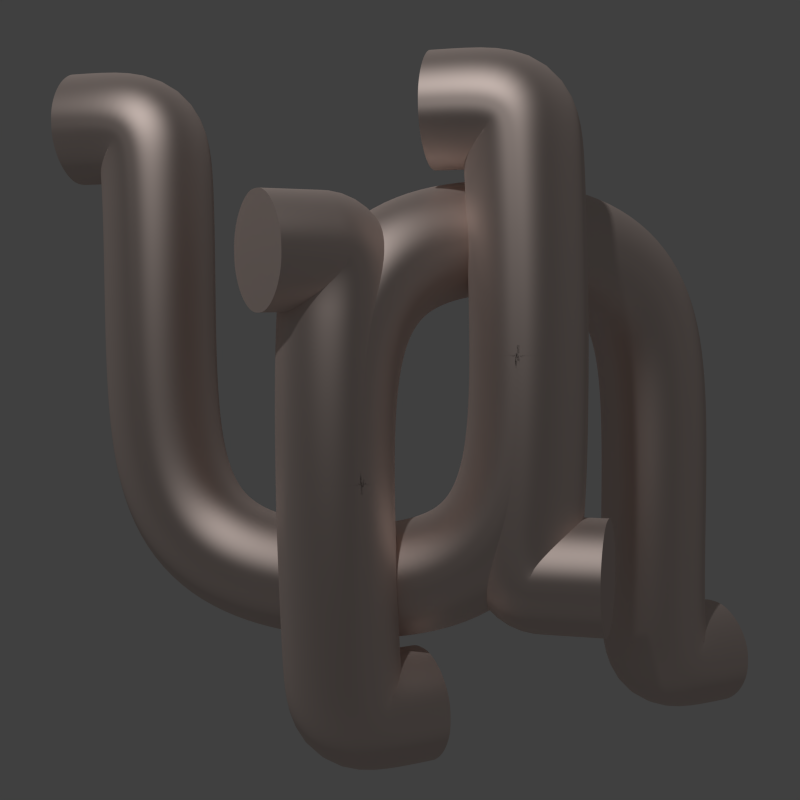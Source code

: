 # Source: app_icon.blend  (saved by Blender 2.68.2; exported with 4.5.12 LTS)
import bpy
from mathutils import Matrix  # noqa: F401  (used for matrix-valued properties, if any)

bpy.ops.wm.read_factory_settings(use_empty=True)
scene = bpy.context.scene
scene.name = 'Scene'

# ---- collections
col_collection_1 = bpy.data.collections.new('Collection 1'); scene.collection.children.link(col_collection_1)

# ---- materials (node trees are filled in below, after node groups)
mat_metal = bpy.data.materials.new('Metal')
mat_metal.alpha_threshold = 0.0
mat_metal.diffuse_color = (0.8, 0.6769, 0.571, 1.0)
mat_metal.specular_color = (0.7991, 0.6795, 0.5711)
mat_metal.roughness = 0.5
mat_metal.specular_intensity = 0.9
mat_metal.line_color = (0.0, 0.0, 0.0, 1.0)

# ---- material node trees
mat_metal.use_nodes = True; mat_metal.node_tree.nodes.clear()
_N = mat_metal.node_tree.nodes; _L = mat_metal.node_tree.links
n0 = _N.new('ShaderNodeOutputMaterial'); n0.name = 'Material Output'; n0.location = (300, 300)
n0.width = 120
n1 = _N.new('ShaderNodeMixShader'); n1.name = 'Mix Shader'; n1.location = (101, 289)
n1.width = 150
n2 = _N.new('ShaderNodeVectorMath'); n2.name = 'Vector Math'; n2.location = (-16, 574)
n2.width = 80
n2.operation = 'DOT_PRODUCT'
n3 = _N.new('ShaderNodeNewGeometry'); n3.name = 'Geometry'; n3.location = (-189, 616)
n3.width = 120
n4 = _N.new('ShaderNodeBsdfAnisotropic'); n4.name = 'Glossy BSDF'; n4.location = (-134, 238)
n4.distribution = 'BECKMANN'
n4.inputs[1].default_value = 0.5477
n5 = _N.new('ShaderNodeBsdfDiffuse'); n5.name = 'Diffuse BSDF'; n5.location = (-163, 394)
n5.inputs[1].default_value = 0.1
n6 = _N.new('ShaderNodeRGB'); n6.name = 'Gold'; n6.location = (-418, 216)
n6.outputs[0].default_value = (0.7991, 0.5395, 0.2747, 1.0)
n7 = _N.new('ShaderNodeRGB'); n7.name = 'Silver'; n7.location = (-425, 445)
n7.outputs[0].default_value = (0.7991, 0.6611, 0.6073, 1.0)
_L.new(n1.outputs[0], n0.inputs[0])
_L.new(n5.outputs[0], n1.inputs[1])
_L.new(n4.outputs[0], n1.inputs[2])
_L.new(n3.outputs[1], n2.inputs[0])
_L.new(n3.outputs[4], n2.inputs[1])
_L.new(n2.outputs[1], n1.inputs[0])
_L.new(n7.outputs[0], n5.inputs[0])
_L.new(n7.outputs[0], n4.inputs[0])
n0.is_active_output = True

# ---- world
world_world = bpy.data.worlds.new('World'); scene.world = world_world
world_world.use_nodes = True; world_world.node_tree.nodes.clear()
_N = world_world.node_tree.nodes; _L = world_world.node_tree.links
n0 = _N.new('ShaderNodeOutputWorld'); n0.name = 'World Output'; n0.location = (300, 300)
n1 = _N.new('ShaderNodeBackground'); n1.name = 'Background'; n1.location = (10, 300)
n1.inputs[0].default_value = (0.05088, 0.05088, 0.05088, 1.0)
_L.new(n1.outputs[0], n0.inputs[0])
n0.is_active_output = True
world_world.color = (0.05088, 0.05088, 0.05088)
world_world.use_sun_shadow = False
world_world.sun_shadow_jitter_overblur = 0.0
world_world.cycles.sampling_method = 'MANUAL'
world_world.cycles.sample_map_resolution = 256

# ---- cameras
cam_camera = bpy.data.cameras.new('Camera')
cam_camera.clip_end = 100.0
cam_camera.lens = 50.75
cam_camera.sensor_width = 32.0
cam_camera.sensor_height = 18.0
cam_camera.ortho_scale = 7.314
cam_camera.lens_unit = 'FOV'
cam_camera.dof.focus_distance = 0.0

# ---- lights
light_lamp = bpy.data.lights.new('Lamp', 'SPOT')
light_lamp.transmission_factor = 0.0
light_lamp.cutoff_distance = 30.0
light_lamp.energy = 200.0
light_lamp.shadow_buffer_clip_start = 1.001
light_lamp.shadow_soft_size = 0.1
light_lamp.shadow_maximum_resolution = 0.006
light_lamp.use_absolute_resolution = True
light_lamp.spot_size = 1.309
light_lamp.cycles.use_multiple_importance_sampling = False

# ---- curves / text
cu_nurbscircle = bpy.data.curves.new('NurbsCircle', 'CURVE')
cu_nurbscircle.dimensions = '3D'
_sp = cu_nurbscircle.splines.new('NURBS'); _sp.points.add(7)
_sp.points.foreach_set('co', [0.0, -0.2, 0.0, 1.0, -0.2, -0.2, 0.0, 0.3536, -0.2, 0.0, 0.0, 1.0, -0.2, 0.2, 0.0, 0.3536, 0.0, 0.2, 0.0, 1.0, 0.2, 0.2, 0.0, 0.3536, 0.2, 0.0, 0.0, 1.0, 0.2, -0.2, 0.0, 0.3536])
_sp.order_v = 0
_sp.use_cyclic_u = True
cu_nurbscircle.use_path = True
cu_nurbscircle.use_path_clamp = True
cu_nurbscircle.bevel_resolution = 0
cu_nurbscircle.fill_mode = 'HALF'
cu_nurbspath = bpy.data.curves.new('NurbsPath', 'CURVE')
cu_nurbspath.dimensions = '3D'
_sp = cu_nurbspath.splines.new('NURBS'); _sp.points.add(10)
_sp.points.foreach_set('co', [0.3603, -3.237e-07, 1.687, 1.0, 0.656, -3.237e-07, 1.687, 1.0, 0.6718, -3.237e-07, 1.687, 1.0, 0.6895, -2.79e-07, 0.8934, 1.0, 0.7071, -2.342e-07, 0.1002, 1.0, 0.0, 0.0, 0.0, 1.0, -0.7071, 4.146e-08, 0.1002, 1.0, -0.6895, -1.016e-08, 0.8934, 1.0, -0.6718, -6.179e-08, 1.687, 1.0, -0.7129, -6.179e-08, 1.687, 1.0, -0.9969, -6.179e-08, 1.687, 1.0])
_sp.order_u = 5
_sp.order_v = 0
_sp.use_endpoint_u = True
_sp = cu_nurbspath.splines.new('NURBS'); _sp.points.add(4)
_sp.points.foreach_set('co', [0.6864, -2.79e-07, 0.8934, 1.0, 0.6867, -2.566e-07, 0.4968, 1.0, 0.6553, -2.342e-07, 0.1002, 1.0, 0.8055, -2.342e-07, 0.1002, 1.0, 0.9557, -2.342e-07, 0.1002, 1.0])
_sp.order_u = 3
_sp.order_v = 0
_sp.use_endpoint_u = True
cu_nurbspath.materials.append(mat_metal)
cu_nurbspath.use_path = True
cu_nurbspath.use_path_clamp = True
cu_nurbspath.bevel_mode = 'OBJECT'
cu_nurbspath.bevel_resolution = 3
cu_nurbspath.fill_mode = 'FULL'
cu_nurbspath.use_fill_caps = True

# ---- objects
ob_cross_section = bpy.data.objects.new('Cross-Section', cu_nurbscircle)
ob_letter_001 = bpy.data.objects.new('Letter.001', cu_nurbspath)
ob_letter = bpy.data.objects.new('Letter', cu_nurbspath)
ob_lamp = bpy.data.objects.new('Lamp', light_lamp)
ob_camera = bpy.data.objects.new('Camera', cam_camera)

# ---- transforms, parenting, visibility, modifiers, constraints
ob_cross_section.location = (-0.2945, 0.08467, 2.643)
ob_cross_section.lineart.crease_threshold = 0.0
ob_letter_001.location = (0.554, 0.25, 1.308)
ob_letter_001.rotation_euler = (-2.687e-07, 3.142, 0.7854)
ob_letter_001.lineart.crease_threshold = 0.0
ob_letter.location = (0.0, 0.0, 0.0)
ob_letter.lineart.crease_threshold = 0.0
ob_lamp.location = (0.1623, -3.809, 4.95)
ob_lamp.rotation_euler = (-0.335, -0.7542, 2.055)
ob_lamp.lock_rotations_4d = False
ob_lamp.empty_display_type = 'ARROWS'
ob_lamp.color = (0.0, 0.0, 0.0, 0.0)
ob_lamp.lineart.crease_threshold = 0.0
ob_camera.location = (1.482, -4.25, 1.032)
ob_camera.rotation_euler = (1.495, 0.01082, 0.2858)
ob_camera.lock_rotations_4d = False
ob_camera.empty_display_type = 'ARROWS'
ob_camera.color = (0.0, 0.0, 0.0, 0.0)
ob_camera.display_type = 'WIRE'
ob_camera.lineart.crease_threshold = 0.0
cu_nurbspath.bevel_object = ob_cross_section

# ---- collection membership
col_collection_1.objects.link(ob_cross_section)
col_collection_1.objects.link(ob_letter_001)
col_collection_1.objects.link(ob_letter)
col_collection_1.objects.link(ob_lamp)
col_collection_1.objects.link(ob_camera)

# ---- scene / render settings (as saved in the file)
scene.camera = ob_camera
scene.frame_start = 1; scene.frame_end = 250; scene.frame_set(1)
scene.render.engine = 'CYCLES'
scene.render.image_settings.compression = 90
scene.render.resolution_x = 1024
scene.render.resolution_y = 1024
scene.render.dither_intensity = 0.0
scene.render.film_transparent = True
scene.cycles.use_denoising = False
scene.cycles.samples = 100
scene.cycles.sampling_pattern = 'TABULATED_SOBOL'
scene.cycles.light_sampling_threshold = 0.0
scene.cycles.use_adaptive_sampling = False
scene.cycles.use_light_tree = False
scene.cycles.blur_glossy = 0.0
scene.cycles.volume_bounces = 1
scene.cycles.pixel_filter_type = 'GAUSSIAN'
scene.cycles.sample_clamp_indirect = 0.0
scene.view_settings.view_transform = 'Standard'
bpy.context.view_layer.update()

